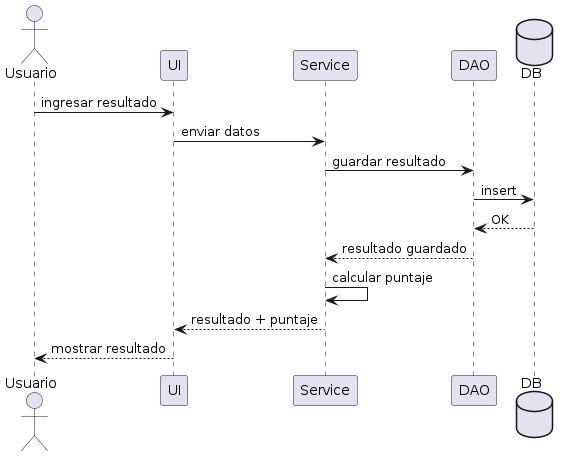

The diagram above was rendered by PlantUML. Its source (embedded in the PNG):
@startuml
actor Usuario
participant UI
participant Service
participant DAO
database DB

Usuario -> UI : ingresar resultado
UI -> Service : enviar datos
Service -> DAO : guardar resultado
DAO -> DB : insert
DB --> DAO : OK
DAO --> Service : resultado guardado
Service -> Service : calcular puntaje
Service --> UI : resultado + puntaje
UI --> Usuario : mostrar resultado
@enduml